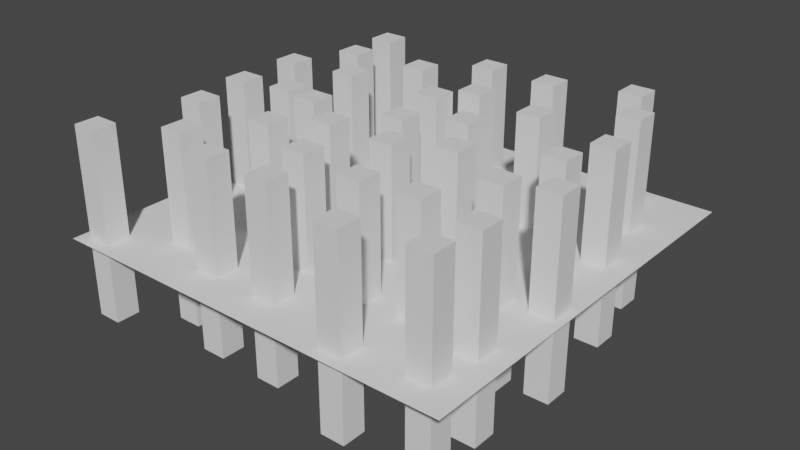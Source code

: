 # Source: Pillars.blend  (saved by Blender 3.5.10; exported with 4.5.12 LTS)
import bpy
from mathutils import Matrix  # noqa: F401  (used for matrix-valued properties, if any)

bpy.ops.wm.read_factory_settings(use_empty=True)
scene = bpy.context.scene
scene.name = 'Scene'

# ---- collections
col_collection = bpy.data.collections.new('Collection'); scene.collection.children.link(col_collection)

# ---- world
world_world = bpy.data.worlds.new('World'); scene.world = world_world
world_world.use_nodes = True; world_world.node_tree.nodes.clear()
_N = world_world.node_tree.nodes; _L = world_world.node_tree.links
n0 = _N.new('ShaderNodeOutputWorld'); n0.name = 'World Output'; n0.location = (300, 300)
n1 = _N.new('ShaderNodeBackground'); n1.name = 'Background'; n1.location = (10, 300)
n1.inputs[0].default_value = (0.05088, 0.05088, 0.05088, 1.0)
_L.new(n1.outputs[0], n0.inputs[0])
n0.is_active_output = True
world_world.color = (0.05088, 0.05088, 0.05088)
world_world.use_sun_shadow = False
world_world.sun_shadow_jitter_overblur = 0.0

# ---- meshes
me_cube_001 = bpy.data.meshes.new('Cube.001')
me_cube_001.from_pydata([(-8.757, 8.757, -78.92), (-8.757, 8.757, 78.92), (-8.757, -8.757, -78.92), (-8.757, -8.757, 78.92), (150.0, 150.0, 0.0), (-150.0, 150.0, 0.0), (150.0, -150.0, 0.0), (-150.0, -150.0, 0.0), (8.757, -8.757, 78.92), (8.757, -8.757, -78.92), (8.757, 8.757, 78.92), (8.757, 8.757, -78.92), (54.98, 66.6, -57.58), (54.98, 66.6, 78.92), (54.98, 49.09, -57.58), (54.98, 49.09, 78.92), (72.49, 49.09, 78.92), (72.49, 49.09, -57.58), (72.49, 66.6, 78.92), (72.49, 66.6, -57.58), (-86.94, 48.92, -57.58), (-86.94, 48.92, 78.92), (-86.94, 31.4, -57.58), (-86.94, 31.4, 78.92), (-69.42, 31.4, 78.92), (-69.42, 31.4, -57.58), (-69.42, 48.92, 78.92), (-69.42, 48.92, -57.58), (-66.6, -50.12, -57.58), (-66.6, -50.12, 78.92), (-66.6, -67.63, -57.58), (-66.6, -67.63, 78.92), (-49.09, -67.63, 78.92), (-49.09, -67.63, -57.58), (-49.09, -50.12, 78.92), (-49.09, -50.12, -57.58), (31.55, -76.2, -57.58), (31.55, -76.2, 78.92), (31.55, -93.72, -57.58), (31.55, -93.72, 78.92), (49.06, -93.72, 78.92), (49.06, -93.72, -57.58), (49.06, -76.2, 78.92), (49.06, -76.2, -57.58), (94.77, -29.34, -57.58), (94.77, -29.34, 78.92), (94.77, -46.85, -57.58), (94.77, -46.85, 78.92), (112.3, -46.85, 78.92), (112.3, -46.85, -57.58), (112.3, -29.34, 78.92), (112.3, -29.34, -57.58), (-115.2, 123.2, -57.58), (-115.2, 123.2, 78.92), (-115.2, 105.7, -57.58), (-115.2, 105.7, 78.92), (-97.72, 105.7, 78.92), (-97.72, 105.7, -57.58), (-97.72, 123.2, 78.92), (-97.72, 123.2, -57.58), (-19.74, 120.5, -57.58), (-19.74, 120.5, 78.92), (-19.74, 103.0, -57.58), (-19.74, 103.0, 78.92), (-2.222, 103.0, 78.92), (-2.222, 103.0, -57.58), (-2.222, 120.5, 78.92), (-2.222, 120.5, -57.58), (85.49, 140.4, -57.58), (85.49, 140.4, 78.92), (85.49, 122.9, -57.58), (85.49, 122.9, 78.92), (103.0, 122.9, 78.92), (103.0, 122.9, -57.58), (103.0, 140.4, 78.92), (103.0, 140.4, -57.58), (2.812, 74.56, -57.58), (2.812, 74.56, 78.92), (2.812, 57.04, -57.58), (2.812, 57.04, 78.92), (20.33, 57.04, 78.92), (20.33, 57.04, -57.58), (20.33, 74.56, 78.92), (20.33, 74.56, -57.58), (-98.43, -0.601, -57.58), (-98.43, -0.601, 78.92), (-98.43, -18.12, -57.58), (-98.43, -18.12, 78.92), (-80.92, -18.12, 78.92), (-80.92, -18.12, -57.58), (-80.92, -0.601, 78.92), (-80.92, -0.601, -57.58), (-142.2, -124.4, -57.58), (-142.2, -124.4, 78.92), (-142.2, -141.9, -57.58), (-142.2, -141.9, 78.92), (-124.7, -141.9, 78.92), (-124.7, -141.9, -57.58), (-124.7, -124.4, 78.92), (-124.7, -124.4, -57.58), (-56.87, -108.5, -57.58), (-56.87, -108.5, 78.92), (-56.87, -126.0, -57.58), (-56.87, -126.0, 78.92), (-39.36, -126.0, 78.92), (-39.36, -126.0, -57.58), (-39.36, -108.5, 78.92), (-39.36, -108.5, -57.58), (59.84, -124.4, -57.58), (59.84, -124.4, 78.92), (59.84, -141.9, -57.58), (59.84, -141.9, 78.92), (77.36, -141.9, 78.92), (77.36, -141.9, -57.58), (77.36, -124.4, 78.92), (77.36, -124.4, -57.58), (117.3, -79.3, -57.58), (117.3, -79.3, 78.92), (117.3, -96.81, -57.58), (117.3, -96.81, 78.92), (134.8, -96.81, 78.92), (134.8, -96.81, -57.58), (134.8, -79.3, 78.92), (134.8, -79.3, -57.58), (116.9, 52.89, -57.58), (116.9, 52.89, 78.92), (116.9, 35.38, -57.58), (116.9, 35.38, 78.92), (134.4, 35.38, 78.92), (134.4, 35.38, -57.58), (134.4, 52.89, 78.92), (134.4, 52.89, -57.58), (48.35, -9.001, -57.58), (48.35, -9.001, 78.92), (48.35, -26.52, -57.58), (48.35, -26.52, 78.92), (65.86, -26.52, 78.92), (65.86, -26.52, -57.58), (65.86, -9.001, 78.92), (65.86, -9.001, -57.58), (-72.35, -3.696, -57.58), (-72.35, -3.696, 78.92), (-72.35, -21.21, -57.58), (-72.35, -21.21, 78.92), (-54.83, -21.21, 78.92), (-54.83, -21.21, -57.58), (-54.83, -3.696, 78.92), (-54.83, -3.696, -57.58), (-15.76, 52.45, -57.58), (-15.76, 52.45, 78.92), (-15.76, 34.94, -57.58), (-15.76, 34.94, 78.92), (1.757, 34.94, 78.92), (1.757, 34.94, -57.58), (1.757, 52.45, 78.92), (1.757, 52.45, -57.58), (-113.9, 85.17, -57.58), (-113.9, 85.17, 78.92), (-113.9, 67.65, -57.58), (-113.9, 67.65, 78.92), (-96.39, 67.65, 78.92), (-96.39, 67.65, -57.58), (-96.39, 85.17, 78.92), (-96.39, 85.17, -57.58), (-128.1, -51.89, -57.58), (-128.1, -51.89, 78.92), (-128.1, -69.4, -57.58), (-128.1, -69.4, 78.92), (-110.5, -69.4, 78.92), (-110.5, -69.4, -57.58), (-110.5, -51.89, 78.92), (-110.5, -51.89, -57.58), (-97.55, -93.44, -57.58), (-97.55, -93.44, 78.92), (-97.55, -111.0, -57.58), (-97.55, -111.0, 78.92), (-80.03, -111.0, 78.92), (-80.03, -111.0, -57.58), (-80.03, -93.44, 78.92), (-80.03, -93.44, -57.58), (-18.85, -68.24, -57.58), (-18.85, -68.24, 78.92), (-18.85, -85.76, -57.58), (-18.85, -85.76, 78.92), (-1.338, -85.76, 78.92), (-1.338, -85.76, -57.58), (-1.338, -68.24, 78.92), (-1.338, -68.24, -57.58), (11.65, -25.36, -57.58), (11.65, -25.36, 78.92), (11.65, -42.87, -57.58), (11.65, -42.87, 78.92), (29.17, -42.87, 78.92), (29.17, -42.87, -57.58), (29.17, -25.36, 78.92), (29.17, -25.36, -57.58), (-37.86, -25.36, -57.58), (-37.86, -25.36, 78.92), (-37.86, -42.87, -57.58), (-37.86, -42.87, 78.92), (-20.35, -42.87, 78.92), (-20.35, -42.87, -57.58), (-20.35, -25.36, 78.92), (-20.35, -25.36, -57.58), (27.13, 29.46, -57.58), (27.13, 29.46, 78.92), (27.13, 11.95, -57.58), (27.13, 11.95, 78.92), (44.64, 11.95, 78.92), (44.64, 11.95, -57.58), (44.64, 29.46, 78.92), (44.64, 29.46, -57.58), (103.6, 20.18, -57.58), (103.6, 20.18, 78.92), (103.6, 2.664, -57.58), (103.6, 2.664, 78.92), (121.1, 2.664, 78.92), (121.1, 2.664, -57.58), (121.1, 20.18, 78.92), (121.1, 20.18, -57.58), (104.9, 103.7, -57.58), (104.9, 103.7, 78.92), (104.9, 86.22, -57.58), (104.9, 86.22, 78.92), (122.5, 86.22, 78.92), (122.5, 86.22, -57.58), (122.5, 103.7, 78.92), (122.5, 103.7, -57.58), (30.22, 120.5, -57.58), (30.22, 120.5, 78.92), (30.22, 103.0, -57.58), (30.22, 103.0, 78.92), (47.74, 103.0, 78.92), (47.74, 103.0, -57.58), (47.74, 120.5, 78.92), (47.74, 120.5, -57.58), (-56.87, 89.15, -57.58), (-56.87, 89.15, 78.92), (-56.87, 71.63, -57.58), (-56.87, 71.63, 78.92), (-39.36, 71.63, 78.92), (-39.36, 71.63, -57.58), (-39.36, 89.15, 78.92), (-39.36, 89.15, -57.58), (-135.1, 42.28, -57.58), (-135.1, 42.28, 78.92), (-135.1, 24.77, -57.58), (-135.1, 24.77, 78.92), (-117.6, 24.77, 78.92), (-117.6, 24.77, -57.58), (-117.6, 42.28, 78.92), (-117.6, 42.28, -57.58), (-134.2, -7.233, -57.58), (-134.2, -7.233, 78.92), (-134.2, -24.75, -57.58), (-134.2, -24.75, 78.92), (-116.7, -24.75, 78.92), (-116.7, -24.75, -57.58), (-116.7, -7.233, 78.92), (-116.7, -7.233, -57.58), (-7.799, -108.9, -57.58), (-7.799, -108.9, 78.92), (-7.799, -126.4, -57.58), (-7.799, -126.4, 78.92), (9.715, -126.4, 78.92), (9.715, -126.4, -57.58), (9.715, -108.9, 78.92), (9.715, -108.9, -57.58), (71.34, -71.78, -57.58), (71.34, -71.78, 78.92), (71.34, -89.3, -57.58), (71.34, -89.3, 78.92), (88.85, -89.3, 78.92), (88.85, -89.3, -57.58), (88.85, -71.78, 78.92), (88.85, -71.78, -57.58), (113.3, -114.2, -57.58), (113.3, -114.2, 78.92), (113.3, -131.7, -57.58), (113.3, -131.7, 78.92), (130.9, -131.7, 78.92), (130.9, -131.7, -57.58), (130.9, -114.2, 78.92), (130.9, -114.2, -57.58), (126.2, -18.73, -57.58), (126.2, -18.73, 78.92), (126.2, -36.24, -57.58), (126.2, -36.24, 78.92), (143.7, -36.24, 78.92), (143.7, -36.24, -57.58), (143.7, -18.73, 78.92), (143.7, -18.73, -57.58)], [], [(1, 3, 8, 10), (8, 3, 2, 9), (10, 8, 9, 11), (1, 10, 11, 0), (3, 1, 0, 2), (7, 6, 4, 5), (11, 9, 2, 0), (13, 15, 16, 18), (16, 15, 14, 17), (18, 16, 17, 19), (13, 18, 19, 12), (15, 13, 12, 14), (19, 17, 14, 12), (21, 23, 24, 26), (24, 23, 22, 25), (26, 24, 25, 27), (21, 26, 27, 20), (23, 21, 20, 22), (27, 25, 22, 20), (29, 31, 32, 34), (32, 31, 30, 33), (34, 32, 33, 35), (29, 34, 35, 28), (31, 29, 28, 30), (35, 33, 30, 28), (37, 39, 40, 42), (40, 39, 38, 41), (42, 40, 41, 43), (37, 42, 43, 36), (39, 37, 36, 38), (43, 41, 38, 36), (45, 47, 48, 50), (48, 47, 46, 49), (50, 48, 49, 51), (45, 50, 51, 44), (47, 45, 44, 46), (51, 49, 46, 44), (53, 55, 56, 58), (56, 55, 54, 57), (58, 56, 57, 59), (53, 58, 59, 52), (55, 53, 52, 54), (59, 57, 54, 52), (61, 63, 64, 66), (64, 63, 62, 65), (66, 64, 65, 67), (61, 66, 67, 60), (63, 61, 60, 62), (67, 65, 62, 60), (69, 71, 72, 74), (72, 71, 70, 73), (74, 72, 73, 75), (69, 74, 75, 68), (71, 69, 68, 70), (75, 73, 70, 68), (77, 79, 80, 82), (80, 79, 78, 81), (82, 80, 81, 83), (77, 82, 83, 76), (79, 77, 76, 78), (83, 81, 78, 76), (85, 87, 88, 90), (88, 87, 86, 89), (90, 88, 89, 91), (85, 90, 91, 84), (87, 85, 84, 86), (91, 89, 86, 84), (93, 95, 96, 98), (96, 95, 94, 97), (98, 96, 97, 99), (93, 98, 99, 92), (95, 93, 92, 94), (99, 97, 94, 92), (101, 103, 104, 106), (104, 103, 102, 105), (106, 104, 105, 107), (101, 106, 107, 100), (103, 101, 100, 102), (107, 105, 102, 100), (109, 111, 112, 114), (112, 111, 110, 113), (114, 112, 113, 115), (109, 114, 115, 108), (111, 109, 108, 110), (115, 113, 110, 108), (117, 119, 120, 122), (120, 119, 118, 121), (122, 120, 121, 123), (117, 122, 123, 116), (119, 117, 116, 118), (123, 121, 118, 116), (125, 127, 128, 130), (128, 127, 126, 129), (130, 128, 129, 131), (125, 130, 131, 124), (127, 125, 124, 126), (131, 129, 126, 124), (133, 135, 136, 138), (136, 135, 134, 137), (138, 136, 137, 139), (133, 138, 139, 132), (135, 133, 132, 134), (139, 137, 134, 132), (141, 143, 144, 146), (144, 143, 142, 145), (146, 144, 145, 147), (141, 146, 147, 140), (143, 141, 140, 142), (147, 145, 142, 140), (149, 151, 152, 154), (152, 151, 150, 153), (154, 152, 153, 155), (149, 154, 155, 148), (151, 149, 148, 150), (155, 153, 150, 148), (157, 159, 160, 162), (160, 159, 158, 161), (162, 160, 161, 163), (157, 162, 163, 156), (159, 157, 156, 158), (163, 161, 158, 156), (165, 167, 168, 170), (168, 167, 166, 169), (170, 168, 169, 171), (165, 170, 171, 164), (167, 165, 164, 166), (171, 169, 166, 164), (173, 175, 176, 178), (176, 175, 174, 177), (178, 176, 177, 179), (173, 178, 179, 172), (175, 173, 172, 174), (179, 177, 174, 172), (181, 183, 184, 186), (184, 183, 182, 185), (186, 184, 185, 187), (181, 186, 187, 180), (183, 181, 180, 182), (187, 185, 182, 180), (189, 191, 192, 194), (192, 191, 190, 193), (194, 192, 193, 195), (189, 194, 195, 188), (191, 189, 188, 190), (195, 193, 190, 188), (197, 199, 200, 202), (200, 199, 198, 201), (202, 200, 201, 203), (197, 202, 203, 196), (199, 197, 196, 198), (203, 201, 198, 196), (205, 207, 208, 210), (208, 207, 206, 209), (210, 208, 209, 211), (205, 210, 211, 204), (207, 205, 204, 206), (211, 209, 206, 204), (213, 215, 216, 218), (216, 215, 214, 217), (218, 216, 217, 219), (213, 218, 219, 212), (215, 213, 212, 214), (219, 217, 214, 212), (221, 223, 224, 226), (224, 223, 222, 225), (226, 224, 225, 227), (221, 226, 227, 220), (223, 221, 220, 222), (227, 225, 222, 220), (229, 231, 232, 234), (232, 231, 230, 233), (234, 232, 233, 235), (229, 234, 235, 228), (231, 229, 228, 230), (235, 233, 230, 228), (237, 239, 240, 242), (240, 239, 238, 241), (242, 240, 241, 243), (237, 242, 243, 236), (239, 237, 236, 238), (243, 241, 238, 236), (245, 247, 248, 250), (248, 247, 246, 249), (250, 248, 249, 251), (245, 250, 251, 244), (247, 245, 244, 246), (251, 249, 246, 244), (253, 255, 256, 258), (256, 255, 254, 257), (258, 256, 257, 259), (253, 258, 259, 252), (255, 253, 252, 254), (259, 257, 254, 252), (261, 263, 264, 266), (264, 263, 262, 265), (266, 264, 265, 267), (261, 266, 267, 260), (263, 261, 260, 262), (267, 265, 262, 260), (269, 271, 272, 274), (272, 271, 270, 273), (274, 272, 273, 275), (269, 274, 275, 268), (271, 269, 268, 270), (275, 273, 270, 268), (277, 279, 280, 282), (280, 279, 278, 281), (282, 280, 281, 283), (277, 282, 283, 276), (279, 277, 276, 278), (283, 281, 278, 276), (285, 287, 288, 290), (288, 287, 286, 289), (290, 288, 289, 291), (285, 290, 291, 284), (287, 285, 284, 286), (291, 289, 286, 284)])
_uv = me_cube_001.uv_layers.new(name='UVMap')
_uv.uv.foreach_set('vector', [0.375, 0.0, 0.375, 0.25, 0.625, 0.25, 0.625, 0.0, 0.375, 0.25, 0.375, 0.5, 0.625, 0.5, 0.625, 0.25, 0.375, 0.5, 0.375, 0.75, 0.625, 0.75, 0.625, 0.5, 0.375, 0.75, 0.375, 1.0, 0.625, 1.0, 0.625, 0.75, 0.125, 0.5, 0.125, 0.75, 0.375, 0.75, 0.375, 0.5, 0.0, 0.0, 1.0, 0.0, 1.0, 1.0, 0.0, 1.0, 0.625, 0.5, 0.625, 0.75, 0.875, 0.75, 0.875, 0.5, 0.375, 0.0, 0.375, 0.25, 0.625, 0.25, 0.625, 0.0, 0.375, 0.25, 0.375, 0.5, 0.625, 0.5, 0.625, 0.25, 0.375, 0.5, 0.375, 0.75, 0.625, 0.75, 0.625, 0.5, 0.375, 0.75, 0.375, 1.0, 0.625, 1.0, 0.625, 0.75, 0.125, 0.5, 0.125, 0.75, 0.375, 0.75, 0.375, 0.5, 0.625, 0.5, 0.625, 0.75, 0.875, 0.75, 0.875, 0.5, 0.375, 0.0, 0.375, 0.25, 0.625, 0.25, 0.625, 0.0, 0.375, 0.25, 0.375, 0.5, 0.625, 0.5, 0.625, 0.25, 0.375, 0.5, 0.375, 0.75, 0.625, 0.75, 0.625, 0.5, 0.375, 0.75, 0.375, 1.0, 0.625, 1.0, 0.625, 0.75, 0.125, 0.5, 0.125, 0.75, 0.375, 0.75, 0.375, 0.5, 0.625, 0.5, 0.625, 0.75, 0.875, 0.75, 0.875, 0.5, 0.375, 0.0, 0.375, 0.25, 0.625, 0.25, 0.625, 0.0, 0.375, 0.25, 0.375, 0.5, 0.625, 0.5, 0.625, 0.25, 0.375, 0.5, 0.375, 0.75, 0.625, 0.75, 0.625, 0.5, 0.375, 0.75, 0.375, 1.0, 0.625, 1.0, 0.625, 0.75, 0.125, 0.5, 0.125, 0.75, 0.375, 0.75, 0.375, 0.5, 0.625, 0.5, 0.625, 0.75, 0.875, 0.75, 0.875, 0.5, 0.375, 0.0, 0.375, 0.25, 0.625, 0.25, 0.625, 0.0, 0.375, 0.25, 0.375, 0.5, 0.625, 0.5, 0.625, 0.25, 0.375, 0.5, 0.375, 0.75, 0.625, 0.75, 0.625, 0.5, 0.375, 0.75, 0.375, 1.0, 0.625, 1.0, 0.625, 0.75, 0.125, 0.5, 0.125, 0.75, 0.375, 0.75, 0.375, 0.5, 0.625, 0.5, 0.625, 0.75, 0.875, 0.75, 0.875, 0.5, 0.375, 0.0, 0.375, 0.25, 0.625, 0.25, 0.625, 0.0, 0.375, 0.25, 0.375, 0.5, 0.625, 0.5, 0.625, 0.25, 0.375, 0.5, 0.375, 0.75, 0.625, 0.75, 0.625, 0.5, 0.375, 0.75, 0.375, 1.0, 0.625, 1.0, 0.625, 0.75, 0.125, 0.5, 0.125, 0.75, 0.375, 0.75, 0.375, 0.5, 0.625, 0.5, 0.625, 0.75, 0.875, 0.75, 0.875, 0.5, 0.375, 0.0, 0.375, 0.25, 0.625, 0.25, 0.625, 0.0, 0.375, 0.25, 0.375, 0.5, 0.625, 0.5, 0.625, 0.25, 0.375, 0.5, 0.375, 0.75, 0.625, 0.75, 0.625, 0.5, 0.375, 0.75, 0.375, 1.0, 0.625, 1.0, 0.625, 0.75, 0.125, 0.5, 0.125, 0.75, 0.375, 0.75, 0.375, 0.5, 0.625, 0.5, 0.625, 0.75, 0.875, 0.75, 0.875, 0.5, 0.375, 0.0, 0.375, 0.25, 0.625, 0.25, 0.625, 0.0, 0.375, 0.25, 0.375, 0.5, 0.625, 0.5, 0.625, 0.25, 0.375, 0.5, 0.375, 0.75, 0.625, 0.75, 0.625, 0.5, 0.375, 0.75, 0.375, 1.0, 0.625, 1.0, 0.625, 0.75, 0.125, 0.5, 0.125, 0.75, 0.375, 0.75, 0.375, 0.5, 0.625, 0.5, 0.625, 0.75, 0.875, 0.75, 0.875, 0.5, 0.375, 0.0, 0.375, 0.25, 0.625, 0.25, 0.625, 0.0, 0.375, 0.25, 0.375, 0.5, 0.625, 0.5, 0.625, 0.25, 0.375, 0.5, 0.375, 0.75, 0.625, 0.75, 0.625, 0.5, 0.375, 0.75, 0.375, 1.0, 0.625, 1.0, 0.625, 0.75, 0.125, 0.5, 0.125, 0.75, 0.375, 0.75, 0.375, 0.5, 0.625, 0.5, 0.625, 0.75, 0.875, 0.75, 0.875, 0.5, 0.375, 0.0, 0.375, 0.25, 0.625, 0.25, 0.625, 0.0, 0.375, 0.25, 0.375, 0.5, 0.625, 0.5, 0.625, 0.25, 0.375, 0.5, 0.375, 0.75, 0.625, 0.75, 0.625, 0.5, 0.375, 0.75, 0.375, 1.0, 0.625, 1.0, 0.625, 0.75, 0.125, 0.5, 0.125, 0.75, 0.375, 0.75, 0.375, 0.5, 0.625, 0.5, 0.625, 0.75, 0.875, 0.75, 0.875, 0.5, 0.375, 0.0, 0.375, 0.25, 0.625, 0.25, 0.625, 0.0, 0.375, 0.25, 0.375, 0.5, 0.625, 0.5, 0.625, 0.25, 0.375, 0.5, 0.375, 0.75, 0.625, 0.75, 0.625, 0.5, 0.375, 0.75, 0.375, 1.0, 0.625, 1.0, 0.625, 0.75, 0.125, 0.5, 0.125, 0.75, 0.375, 0.75, 0.375, 0.5, 0.625, 0.5, 0.625, 0.75, 0.875, 0.75, 0.875, 0.5, 0.375, 0.0, 0.375, 0.25, 0.625, 0.25, 0.625, 0.0, 0.375, 0.25, 0.375, 0.5, 0.625, 0.5, 0.625, 0.25, 0.375, 0.5, 0.375, 0.75, 0.625, 0.75, 0.625, 0.5, 0.375, 0.75, 0.375, 1.0, 0.625, 1.0, 0.625, 0.75, 0.125, 0.5, 0.125, 0.75, 0.375, 0.75, 0.375, 0.5, 0.625, 0.5, 0.625, 0.75, 0.875, 0.75, 0.875, 0.5, 0.375, 0.0, 0.375, 0.25, 0.625, 0.25, 0.625, 0.0, 0.375, 0.25, 0.375, 0.5, 0.625, 0.5, 0.625, 0.25, 0.375, 0.5, 0.375, 0.75, 0.625, 0.75, 0.625, 0.5, 0.375, 0.75, 0.375, 1.0, 0.625, 1.0, 0.625, 0.75, 0.125, 0.5, 0.125, 0.75, 0.375, 0.75, 0.375, 0.5, 0.625, 0.5, 0.625, 0.75, 0.875, 0.75, 0.875, 0.5, 0.375, 0.0, 0.375, 0.25, 0.625, 0.25, 0.625, 0.0, 0.375, 0.25, 0.375, 0.5, 0.625, 0.5, 0.625, 0.25, 0.375, 0.5, 0.375, 0.75, 0.625, 0.75, 0.625, 0.5, 0.375, 0.75, 0.375, 1.0, 0.625, 1.0, 0.625, 0.75, 0.125, 0.5, 0.125, 0.75, 0.375, 0.75, 0.375, 0.5, 0.625, 0.5, 0.625, 0.75, 0.875, 0.75, 0.875, 0.5, 0.375, 0.0, 0.375, 0.25, 0.625, 0.25, 0.625, 0.0, 0.375, 0.25, 0.375, 0.5, 0.625, 0.5, 0.625, 0.25, 0.375, 0.5, 0.375, 0.75, 0.625, 0.75, 0.625, 0.5, 0.375, 0.75, 0.375, 1.0, 0.625, 1.0, 0.625, 0.75, 0.125, 0.5, 0.125, 0.75, 0.375, 0.75, 0.375, 0.5, 0.625, 0.5, 0.625, 0.75, 0.875, 0.75, 0.875, 0.5, 0.375, 0.0, 0.375, 0.25, 0.625, 0.25, 0.625, 0.0, 0.375, 0.25, 0.375, 0.5, 0.625, 0.5, 0.625, 0.25, 0.375, 0.5, 0.375, 0.75, 0.625, 0.75, 0.625, 0.5, 0.375, 0.75, 0.375, 1.0, 0.625, 1.0, 0.625, 0.75, 0.125, 0.5, 0.125, 0.75, 0.375, 0.75, 0.375, 0.5, 0.625, 0.5, 0.625, 0.75, 0.875, 0.75, 0.875, 0.5, 0.375, 0.0, 0.375, 0.25, 0.625, 0.25, 0.625, 0.0, 0.375, 0.25, 0.375, 0.5, 0.625, 0.5, 0.625, 0.25, 0.375, 0.5, 0.375, 0.75, 0.625, 0.75, 0.625, 0.5, 0.375, 0.75, 0.375, 1.0, 0.625, 1.0, 0.625, 0.75, 0.125, 0.5, 0.125, 0.75, 0.375, 0.75, 0.375, 0.5, 0.625, 0.5, 0.625, 0.75, 0.875, 0.75, 0.875, 0.5, 0.375, 0.0, 0.375, 0.25, 0.625, 0.25, 0.625, 0.0, 0.375, 0.25, 0.375, 0.5, 0.625, 0.5, 0.625, 0.25, 0.375, 0.5, 0.375, 0.75, 0.625, 0.75, 0.625, 0.5, 0.375, 0.75, 0.375, 1.0, 0.625, 1.0, 0.625, 0.75, 0.125, 0.5, 0.125, 0.75, 0.375, 0.75, 0.375, 0.5, 0.625, 0.5, 0.625, 0.75, 0.875, 0.75, 0.875, 0.5, 0.375, 0.0, 0.375, 0.25, 0.625, 0.25, 0.625, 0.0, 0.375, 0.25, 0.375, 0.5, 0.625, 0.5, 0.625, 0.25, 0.375, 0.5, 0.375, 0.75, 0.625, 0.75, 0.625, 0.5, 0.375, 0.75, 0.375, 1.0, 0.625, 1.0, 0.625, 0.75, 0.125, 0.5, 0.125, 0.75, 0.375, 0.75, 0.375, 0.5, 0.625, 0.5, 0.625, 0.75, 0.875, 0.75, 0.875, 0.5, 0.375, 0.0, 0.375, 0.25, 0.625, 0.25, 0.625, 0.0, 0.375, 0.25, 0.375, 0.5, 0.625, 0.5, 0.625, 0.25, 0.375, 0.5, 0.375, 0.75, 0.625, 0.75, 0.625, 0.5, 0.375, 0.75, 0.375, 1.0, 0.625, 1.0, 0.625, 0.75, 0.125, 0.5, 0.125, 0.75, 0.375, 0.75, 0.375, 0.5, 0.625, 0.5, 0.625, 0.75, 0.875, 0.75, 0.875, 0.5, 0.375, 0.0, 0.375, 0.25, 0.625, 0.25, 0.625, 0.0, 0.375, 0.25, 0.375, 0.5, 0.625, 0.5, 0.625, 0.25, 0.375, 0.5, 0.375, 0.75, 0.625, 0.75, 0.625, 0.5, 0.375, 0.75, 0.375, 1.0, 0.625, 1.0, 0.625, 0.75, 0.125, 0.5, 0.125, 0.75, 0.375, 0.75, 0.375, 0.5, 0.625, 0.5, 0.625, 0.75, 0.875, 0.75, 0.875, 0.5, 0.375, 0.0, 0.375, 0.25, 0.625, 0.25, 0.625, 0.0, 0.375, 0.25, 0.375, 0.5, 0.625, 0.5, 0.625, 0.25, 0.375, 0.5, 0.375, 0.75, 0.625, 0.75, 0.625, 0.5, 0.375, 0.75, 0.375, 1.0, 0.625, 1.0, 0.625, 0.75, 0.125, 0.5, 0.125, 0.75, 0.375, 0.75, 0.375, 0.5, 0.625, 0.5, 0.625, 0.75, 0.875, 0.75, 0.875, 0.5, 0.375, 0.0, 0.375, 0.25, 0.625, 0.25, 0.625, 0.0, 0.375, 0.25, 0.375, 0.5, 0.625, 0.5, 0.625, 0.25, 0.375, 0.5, 0.375, 0.75, 0.625, 0.75, 0.625, 0.5, 0.375, 0.75, 0.375, 1.0, 0.625, 1.0, 0.625, 0.75, 0.125, 0.5, 0.125, 0.75, 0.375, 0.75, 0.375, 0.5, 0.625, 0.5, 0.625, 0.75, 0.875, 0.75, 0.875, 0.5, 0.375, 0.0, 0.375, 0.25, 0.625, 0.25, 0.625, 0.0, 0.375, 0.25, 0.375, 0.5, 0.625, 0.5, 0.625, 0.25, 0.375, 0.5, 0.375, 0.75, 0.625, 0.75, 0.625, 0.5, 0.375, 0.75, 0.375, 1.0, 0.625, 1.0, 0.625, 0.75, 0.125, 0.5, 0.125, 0.75, 0.375, 0.75, 0.375, 0.5, 0.625, 0.5, 0.625, 0.75, 0.875, 0.75, 0.875, 0.5, 0.375, 0.0, 0.375, 0.25, 0.625, 0.25, 0.625, 0.0, 0.375, 0.25, 0.375, 0.5, 0.625, 0.5, 0.625, 0.25, 0.375, 0.5, 0.375, 0.75, 0.625, 0.75, 0.625, 0.5, 0.375, 0.75, 0.375, 1.0, 0.625, 1.0, 0.625, 0.75, 0.125, 0.5, 0.125, 0.75, 0.375, 0.75, 0.375, 0.5, 0.625, 0.5, 0.625, 0.75, 0.875, 0.75, 0.875, 0.5, 0.375, 0.0, 0.375, 0.25, 0.625, 0.25, 0.625, 0.0, 0.375, 0.25, 0.375, 0.5, 0.625, 0.5, 0.625, 0.25, 0.375, 0.5, 0.375, 0.75, 0.625, 0.75, 0.625, 0.5, 0.375, 0.75, 0.375, 1.0, 0.625, 1.0, 0.625, 0.75, 0.125, 0.5, 0.125, 0.75, 0.375, 0.75, 0.375, 0.5, 0.625, 0.5, 0.625, 0.75, 0.875, 0.75, 0.875, 0.5, 0.375, 0.0, 0.375, 0.25, 0.625, 0.25, 0.625, 0.0, 0.375, 0.25, 0.375, 0.5, 0.625, 0.5, 0.625, 0.25, 0.375, 0.5, 0.375, 0.75, 0.625, 0.75, 0.625, 0.5, 0.375, 0.75, 0.375, 1.0, 0.625, 1.0, 0.625, 0.75, 0.125, 0.5, 0.125, 0.75, 0.375, 0.75, 0.375, 0.5, 0.625, 0.5, 0.625, 0.75, 0.875, 0.75, 0.875, 0.5, 0.375, 0.0, 0.375, 0.25, 0.625, 0.25, 0.625, 0.0, 0.375, 0.25, 0.375, 0.5, 0.625, 0.5, 0.625, 0.25, 0.375, 0.5, 0.375, 0.75, 0.625, 0.75, 0.625, 0.5, 0.375, 0.75, 0.375, 1.0, 0.625, 1.0, 0.625, 0.75, 0.125, 0.5, 0.125, 0.75, 0.375, 0.75, 0.375, 0.5, 0.625, 0.5, 0.625, 0.75, 0.875, 0.75, 0.875, 0.5, 0.375, 0.0, 0.375, 0.25, 0.625, 0.25, 0.625, 0.0, 0.375, 0.25, 0.375, 0.5, 0.625, 0.5, 0.625, 0.25, 0.375, 0.5, 0.375, 0.75, 0.625, 0.75, 0.625, 0.5, 0.375, 0.75, 0.375, 1.0, 0.625, 1.0, 0.625, 0.75, 0.125, 0.5, 0.125, 0.75, 0.375, 0.75, 0.375, 0.5, 0.625, 0.5, 0.625, 0.75, 0.875, 0.75, 0.875, 0.5, 0.375, 0.0, 0.375, 0.25, 0.625, 0.25, 0.625, 0.0, 0.375, 0.25, 0.375, 0.5, 0.625, 0.5, 0.625, 0.25, 0.375, 0.5, 0.375, 0.75, 0.625, 0.75, 0.625, 0.5, 0.375, 0.75, 0.375, 1.0, 0.625, 1.0, 0.625, 0.75, 0.125, 0.5, 0.125, 0.75, 0.375, 0.75, 0.375, 0.5, 0.625, 0.5, 0.625, 0.75, 0.875, 0.75, 0.875, 0.5, 0.375, 0.0, 0.375, 0.25, 0.625, 0.25, 0.625, 0.0, 0.375, 0.25, 0.375, 0.5, 0.625, 0.5, 0.625, 0.25, 0.375, 0.5, 0.375, 0.75, 0.625, 0.75, 0.625, 0.5, 0.375, 0.75, 0.375, 1.0, 0.625, 1.0, 0.625, 0.75, 0.125, 0.5, 0.125, 0.75, 0.375, 0.75, 0.375, 0.5, 0.625, 0.5, 0.625, 0.75, 0.875, 0.75, 0.875, 0.5, 0.375, 0.0, 0.375, 0.25, 0.625, 0.25, 0.625, 0.0, 0.375, 0.25, 0.375, 0.5, 0.625, 0.5, 0.625, 0.25, 0.375, 0.5, 0.375, 0.75, 0.625, 0.75, 0.625, 0.5, 0.375, 0.75, 0.375, 1.0, 0.625, 1.0, 0.625, 0.75, 0.125, 0.5, 0.125, 0.75, 0.375, 0.75, 0.375, 0.5, 0.625, 0.5, 0.625, 0.75, 0.875, 0.75, 0.875, 0.5, 0.375, 0.0, 0.375, 0.25, 0.625, 0.25, 0.625, 0.0, 0.375, 0.25, 0.375, 0.5, 0.625, 0.5, 0.625, 0.25, 0.375, 0.5, 0.375, 0.75, 0.625, 0.75, 0.625, 0.5, 0.375, 0.75, 0.375, 1.0, 0.625, 1.0, 0.625, 0.75, 0.125, 0.5, 0.125, 0.75, 0.375, 0.75, 0.375, 0.5, 0.625, 0.5, 0.625, 0.75, 0.875, 0.75, 0.875, 0.5, 0.375, 0.0, 0.375, 0.25, 0.625, 0.25, 0.625, 0.0, 0.375, 0.25, 0.375, 0.5, 0.625, 0.5, 0.625, 0.25, 0.375, 0.5, 0.375, 0.75, 0.625, 0.75, 0.625, 0.5, 0.375, 0.75, 0.375, 1.0, 0.625, 1.0, 0.625, 0.75, 0.125, 0.5, 0.125, 0.75, 0.375, 0.75, 0.375, 0.5, 0.625, 0.5, 0.625, 0.75, 0.875, 0.75, 0.875, 0.5, 0.375, 0.0, 0.375, 0.25, 0.625, 0.25, 0.625, 0.0, 0.375, 0.25, 0.375, 0.5, 0.625, 0.5, 0.625, 0.25, 0.375, 0.5, 0.375, 0.75, 0.625, 0.75, 0.625, 0.5, 0.375, 0.75, 0.375, 1.0, 0.625, 1.0, 0.625, 0.75, 0.125, 0.5, 0.125, 0.75, 0.375, 0.75, 0.375, 0.5, 0.625, 0.5, 0.625, 0.75, 0.875, 0.75, 0.875, 0.5, 0.375, 0.0, 0.375, 0.25, 0.625, 0.25, 0.625, 0.0, 0.375, 0.25, 0.375, 0.5, 0.625, 0.5, 0.625, 0.25, 0.375, 0.5, 0.375, 0.75, 0.625, 0.75, 0.625, 0.5, 0.375, 0.75, 0.375, 1.0, 0.625, 1.0, 0.625, 0.75, 0.125, 0.5, 0.125, 0.75, 0.375, 0.75, 0.375, 0.5, 0.625, 0.5, 0.625, 0.75, 0.875, 0.75, 0.875, 0.5])
me_cube_001.update()

# ---- objects
ob_cube = bpy.data.objects.new('Cube', me_cube_001)

# ---- transforms, parenting, visibility, modifiers, constraints
ob_cube.location = (0.0, 0.0, 0.0)

# ---- collection membership
col_collection.objects.link(ob_cube)

# ---- scene / render settings (as saved in the file)
scene.frame_start = 1; scene.frame_end = 250; scene.frame_set(1)
scene.render.engine = 'BLENDER_EEVEE_NEXT'
scene.cycles.sampling_pattern = 'TABULATED_SOBOL'
scene.cycles.use_light_tree = False
scene.view_settings.view_transform = 'Filmic'
bpy.context.view_layer.update()

# ---- added for rendering (the .blend has no active camera and no usable light): camera, sun
cam_auto = bpy.data.cameras.new('AutoCamera')
cam_auto.lens = 50.0
cam_auto.sensor_width = 36.0
cam_auto.clip_end = 7350.39
ob_auto_camera = bpy.data.objects.new('AutoCamera', cam_auto)
scene.collection.objects.link(ob_auto_camera)
ob_auto_camera.location = (418.827, -502.593, 335.062)
ob_auto_camera.rotation_euler = (1.09748, -7.21219e-08, 0.694738)
scene.camera = ob_auto_camera
light_auto_sun = bpy.data.lights.new('AutoSun', 'SUN')
light_auto_sun.energy = 3.0
light_auto_sun.angle = 0.0523599
ob_auto_sun = bpy.data.objects.new('AutoSun', light_auto_sun)
scene.collection.objects.link(ob_auto_sun)
ob_auto_sun.rotation_euler = (0.872665, 0.174533, 0.523599)
bpy.context.view_layer.update()
